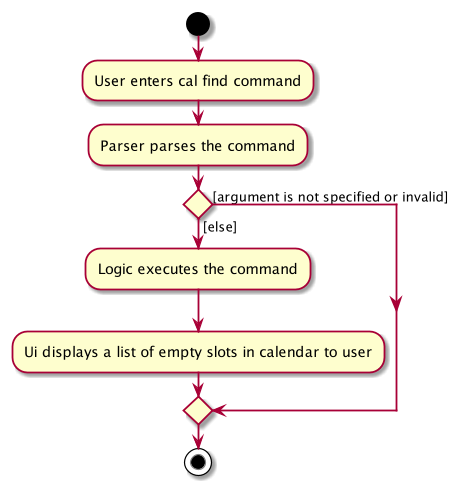

The diagram above was rendered by PlantUML. Its source (embedded in the PNG):
@startuml
scale 1.2
start
:User enters cal find command;
:Parser parses the command;

if () then ([else])
    :Logic executes the command;
    :Ui displays a list of empty slots in calendar to user;
else ([argument is not specified or invalid])
endif
stop
@enduml